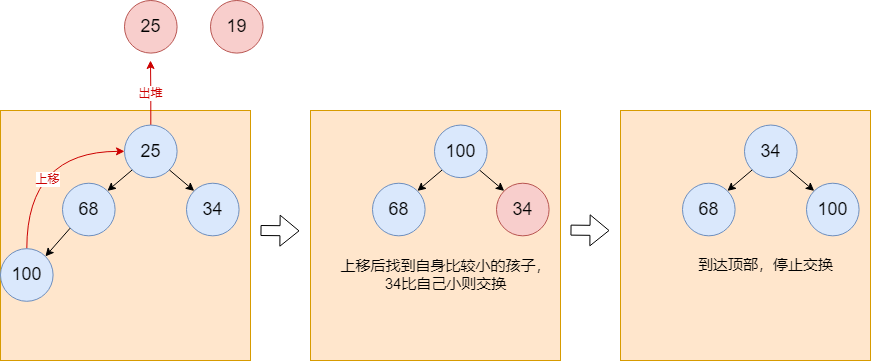

The diagram above was exported from draw.io. Its source (the exported page's mxGraphModel, read from the mxfile embedded in the PNG):
<mxGraphModel dx="2021" dy="688" grid="1" gridSize="10" guides="1" tooltips="1" connect="1" arrows="1" fold="1" page="1" pageScale="1" pageWidth="827" pageHeight="1169" math="0" shadow="0">
  <root>
    <mxCell id="0" />
    <mxCell id="1" parent="0" />
    <mxCell id="sqzPi5sd7_kwksb74K0E-1" value="" style="group" vertex="1" connectable="0" parent="1">
      <mxGeometry x="220" y="240" width="310" height="250" as="geometry" />
    </mxCell>
    <mxCell id="sqzPi5sd7_kwksb74K0E-2" value="" style="whiteSpace=wrap;html=1;aspect=fixed;fillColor=#ffe6cc;strokeColor=#d79b00;container=1;" vertex="1" parent="sqzPi5sd7_kwksb74K0E-1">
      <mxGeometry width="250" height="250" as="geometry" />
    </mxCell>
    <mxCell id="sqzPi5sd7_kwksb74K0E-44" value="&lt;font style=&quot;font-size: 15px;&quot;&gt;上移后找到自身比较小的孩子，&lt;br&gt;34比自己小则交换&lt;/font&gt;" style="text;html=1;align=center;verticalAlign=middle;resizable=0;points=[];autosize=1;strokeColor=none;fillColor=none;" vertex="1" parent="sqzPi5sd7_kwksb74K0E-2">
      <mxGeometry x="20" y="139.48000000000002" width="230" height="50" as="geometry" />
    </mxCell>
    <mxCell id="sqzPi5sd7_kwksb74K0E-4" value="&lt;font style=&quot;font-size: 18px;&quot;&gt;68&lt;/font&gt;" style="ellipse;whiteSpace=wrap;html=1;aspect=fixed;fillColor=#dae8fc;strokeColor=#6c8ebf;" vertex="1" parent="sqzPi5sd7_kwksb74K0E-1">
      <mxGeometry x="62.00000000000001" y="72.72727272727272" width="52.60606060606061" height="52.60606060606061" as="geometry" />
    </mxCell>
    <mxCell id="sqzPi5sd7_kwksb74K0E-5" style="rounded=0;orthogonalLoop=1;jettySize=auto;html=1;exitX=0;exitY=1;exitDx=0;exitDy=0;entryX=1;entryY=0;entryDx=0;entryDy=0;" edge="1" parent="sqzPi5sd7_kwksb74K0E-1" target="sqzPi5sd7_kwksb74K0E-4">
      <mxGeometry relative="1" as="geometry">
        <mxPoint x="131.70397921000244" y="59.44753594151257" as="sourcePoint" />
      </mxGeometry>
    </mxCell>
    <mxCell id="sqzPi5sd7_kwksb74K0E-8" value="&lt;font style=&quot;font-size: 18px;&quot;&gt;34&lt;/font&gt;" style="ellipse;whiteSpace=wrap;html=1;aspect=fixed;fillColor=#f8cecc;strokeColor=#b85450;" vertex="1" parent="sqzPi5sd7_kwksb74K0E-1">
      <mxGeometry x="186.00000000000003" y="72.72727272727272" width="52.60606060606061" height="52.60606060606061" as="geometry" />
    </mxCell>
    <mxCell id="sqzPi5sd7_kwksb74K0E-9" style="rounded=0;orthogonalLoop=1;jettySize=auto;html=1;exitX=1;exitY=1;exitDx=0;exitDy=0;entryX=0;entryY=0;entryDx=0;entryDy=0;" edge="1" parent="sqzPi5sd7_kwksb74K0E-1" target="sqzPi5sd7_kwksb74K0E-8">
      <mxGeometry relative="1" as="geometry">
        <mxPoint x="168.90208139605807" y="59.44753594151257" as="sourcePoint" />
      </mxGeometry>
    </mxCell>
    <mxCell id="sqzPi5sd7_kwksb74K0E-10" value="" style="shape=flexArrow;endArrow=classic;html=1;rounded=0;" edge="1" parent="sqzPi5sd7_kwksb74K0E-1">
      <mxGeometry width="50" height="50" relative="1" as="geometry">
        <mxPoint x="260" y="119.63636363636364" as="sourcePoint" />
        <mxPoint x="299" y="120" as="targetPoint" />
      </mxGeometry>
    </mxCell>
    <mxCell id="sqzPi5sd7_kwksb74K0E-12" value="" style="whiteSpace=wrap;html=1;aspect=fixed;fillColor=#ffe6cc;strokeColor=#d79b00;container=1;" vertex="1" parent="1">
      <mxGeometry x="530" y="240" width="250" height="250" as="geometry" />
    </mxCell>
    <mxCell id="sqzPi5sd7_kwksb74K0E-45" value="&lt;font style=&quot;font-size: 15px;&quot;&gt;到达顶部，停止交换&lt;/font&gt;" style="text;html=1;align=center;verticalAlign=middle;resizable=0;points=[];autosize=1;strokeColor=none;fillColor=none;" vertex="1" parent="sqzPi5sd7_kwksb74K0E-12">
      <mxGeometry x="65" y="139.48000000000002" width="160" height="30" as="geometry" />
    </mxCell>
    <mxCell id="sqzPi5sd7_kwksb74K0E-13" value="&lt;font style=&quot;font-size: 18px;&quot;&gt;34&lt;/font&gt;" style="ellipse;whiteSpace=wrap;html=1;aspect=fixed;fillColor=#dae8fc;strokeColor=#6c8ebf;" vertex="1" parent="1">
      <mxGeometry x="654" y="254.5454545454545" width="52.60606060606061" height="52.60606060606061" as="geometry" />
    </mxCell>
    <mxCell id="sqzPi5sd7_kwksb74K0E-14" value="&lt;font style=&quot;font-size: 18px;&quot;&gt;68&lt;/font&gt;" style="ellipse;whiteSpace=wrap;html=1;aspect=fixed;fillColor=#dae8fc;strokeColor=#6c8ebf;" vertex="1" parent="1">
      <mxGeometry x="592" y="312.72727272727275" width="52.60606060606061" height="52.60606060606061" as="geometry" />
    </mxCell>
    <mxCell id="sqzPi5sd7_kwksb74K0E-15" style="rounded=0;orthogonalLoop=1;jettySize=auto;html=1;exitX=0;exitY=1;exitDx=0;exitDy=0;entryX=1;entryY=0;entryDx=0;entryDy=0;" edge="1" parent="1" source="sqzPi5sd7_kwksb74K0E-13" target="sqzPi5sd7_kwksb74K0E-14">
      <mxGeometry relative="1" as="geometry" />
    </mxCell>
    <mxCell id="sqzPi5sd7_kwksb74K0E-18" value="&lt;font style=&quot;font-size: 18px;&quot;&gt;100&lt;/font&gt;" style="ellipse;whiteSpace=wrap;html=1;aspect=fixed;fillColor=#dae8fc;strokeColor=#6c8ebf;" vertex="1" parent="1">
      <mxGeometry x="716" y="312.72727272727275" width="52.60606060606061" height="52.60606060606061" as="geometry" />
    </mxCell>
    <mxCell id="sqzPi5sd7_kwksb74K0E-19" style="rounded=0;orthogonalLoop=1;jettySize=auto;html=1;exitX=1;exitY=1;exitDx=0;exitDy=0;entryX=0;entryY=0;entryDx=0;entryDy=0;" edge="1" parent="1" source="sqzPi5sd7_kwksb74K0E-13" target="sqzPi5sd7_kwksb74K0E-18">
      <mxGeometry relative="1" as="geometry" />
    </mxCell>
    <mxCell id="sqzPi5sd7_kwksb74K0E-20" value="&lt;font style=&quot;font-size: 18px;&quot;&gt;100&lt;/font&gt;" style="ellipse;whiteSpace=wrap;html=1;aspect=fixed;fillColor=#dae8fc;strokeColor=#6c8ebf;" vertex="1" parent="1">
      <mxGeometry x="344" y="254.54545454545453" width="52.60606060606061" height="52.60606060606061" as="geometry" />
    </mxCell>
    <mxCell id="sqzPi5sd7_kwksb74K0E-22" value="" style="whiteSpace=wrap;html=1;aspect=fixed;fillColor=#ffe6cc;strokeColor=#d79b00;container=1;" vertex="1" parent="1">
      <mxGeometry x="-90" y="240" width="250" height="250" as="geometry" />
    </mxCell>
    <mxCell id="sqzPi5sd7_kwksb74K0E-36" value="&lt;font color=&quot;#cc0000&quot;&gt;出堆&lt;/font&gt;" style="edgeStyle=orthogonalEdgeStyle;rounded=0;orthogonalLoop=1;jettySize=auto;html=1;exitX=0.5;exitY=0;exitDx=0;exitDy=0;strokeColor=#CC0000;" edge="1" parent="1" source="sqzPi5sd7_kwksb74K0E-23">
      <mxGeometry relative="1" as="geometry">
        <mxPoint x="60" y="190" as="targetPoint" />
      </mxGeometry>
    </mxCell>
    <mxCell id="sqzPi5sd7_kwksb74K0E-23" value="&lt;font style=&quot;font-size: 18px;&quot;&gt;25&lt;/font&gt;" style="ellipse;whiteSpace=wrap;html=1;aspect=fixed;fillColor=#dae8fc;strokeColor=#6c8ebf;" vertex="1" parent="1">
      <mxGeometry x="34" y="254.5454545454545" width="52.60606060606061" height="52.60606060606061" as="geometry" />
    </mxCell>
    <mxCell id="sqzPi5sd7_kwksb74K0E-24" value="&lt;font style=&quot;font-size: 18px;&quot;&gt;68&lt;/font&gt;" style="ellipse;whiteSpace=wrap;html=1;aspect=fixed;fillColor=#dae8fc;strokeColor=#6c8ebf;" vertex="1" parent="1">
      <mxGeometry x="-28" y="312.72727272727275" width="52.60606060606061" height="52.60606060606061" as="geometry" />
    </mxCell>
    <mxCell id="sqzPi5sd7_kwksb74K0E-25" style="rounded=0;orthogonalLoop=1;jettySize=auto;html=1;exitX=0;exitY=1;exitDx=0;exitDy=0;entryX=1;entryY=0;entryDx=0;entryDy=0;" edge="1" parent="1" source="sqzPi5sd7_kwksb74K0E-23" target="sqzPi5sd7_kwksb74K0E-24">
      <mxGeometry relative="1" as="geometry" />
    </mxCell>
    <mxCell id="sqzPi5sd7_kwksb74K0E-35" style="edgeStyle=orthogonalEdgeStyle;rounded=0;orthogonalLoop=1;jettySize=auto;html=1;exitX=0.5;exitY=0;exitDx=0;exitDy=0;entryX=0;entryY=0.5;entryDx=0;entryDy=0;curved=1;strokeColor=#CC0000;" edge="1" parent="1" source="sqzPi5sd7_kwksb74K0E-26" target="sqzPi5sd7_kwksb74K0E-23">
      <mxGeometry relative="1" as="geometry" />
    </mxCell>
    <mxCell id="sqzPi5sd7_kwksb74K0E-41" value="&lt;font color=&quot;#cc0000&quot;&gt;上移&lt;/font&gt;" style="edgeLabel;html=1;align=center;verticalAlign=middle;resizable=0;points=[];" vertex="1" connectable="0" parent="sqzPi5sd7_kwksb74K0E-35">
      <mxGeometry x="-0.2805" y="-20" relative="1" as="geometry">
        <mxPoint as="offset" />
      </mxGeometry>
    </mxCell>
    <mxCell id="sqzPi5sd7_kwksb74K0E-26" value="&lt;font style=&quot;font-size: 18px;&quot;&gt;100&lt;/font&gt;" style="ellipse;whiteSpace=wrap;html=1;aspect=fixed;fillColor=#dae8fc;strokeColor=#6c8ebf;" vertex="1" parent="1">
      <mxGeometry x="-90" y="378.18181818181813" width="52.60606060606061" height="52.60606060606061" as="geometry" />
    </mxCell>
    <mxCell id="sqzPi5sd7_kwksb74K0E-27" style="rounded=0;orthogonalLoop=1;jettySize=auto;html=1;exitX=0;exitY=1;exitDx=0;exitDy=0;entryX=1;entryY=0;entryDx=0;entryDy=0;" edge="1" parent="1" source="sqzPi5sd7_kwksb74K0E-24" target="sqzPi5sd7_kwksb74K0E-26">
      <mxGeometry relative="1" as="geometry" />
    </mxCell>
    <mxCell id="sqzPi5sd7_kwksb74K0E-28" value="&lt;font style=&quot;font-size: 18px;&quot;&gt;34&lt;/font&gt;" style="ellipse;whiteSpace=wrap;html=1;aspect=fixed;fillColor=#dae8fc;strokeColor=#6c8ebf;" vertex="1" parent="1">
      <mxGeometry x="96" y="312.72727272727275" width="52.60606060606061" height="52.60606060606061" as="geometry" />
    </mxCell>
    <mxCell id="sqzPi5sd7_kwksb74K0E-29" style="rounded=0;orthogonalLoop=1;jettySize=auto;html=1;exitX=1;exitY=1;exitDx=0;exitDy=0;entryX=0;entryY=0;entryDx=0;entryDy=0;" edge="1" parent="1" source="sqzPi5sd7_kwksb74K0E-23" target="sqzPi5sd7_kwksb74K0E-28">
      <mxGeometry relative="1" as="geometry" />
    </mxCell>
    <mxCell id="sqzPi5sd7_kwksb74K0E-43" value="" style="shape=flexArrow;endArrow=classic;html=1;rounded=0;" edge="1" parent="1">
      <mxGeometry width="50" height="50" relative="1" as="geometry">
        <mxPoint x="170" y="359.99636363636364" as="sourcePoint" />
        <mxPoint x="209" y="360.36" as="targetPoint" />
      </mxGeometry>
    </mxCell>
    <mxCell id="sqzPi5sd7_kwksb74K0E-46" value="&lt;font style=&quot;font-size: 18px;&quot;&gt;19&lt;/font&gt;" style="ellipse;whiteSpace=wrap;html=1;aspect=fixed;fillColor=#f8cecc;strokeColor=#b85450;" vertex="1" parent="1">
      <mxGeometry x="120" y="129.9954545454545" width="52.60606060606061" height="52.60606060606061" as="geometry" />
    </mxCell>
    <mxCell id="sqzPi5sd7_kwksb74K0E-47" value="&lt;font style=&quot;font-size: 18px;&quot;&gt;25&lt;/font&gt;" style="ellipse;whiteSpace=wrap;html=1;aspect=fixed;fillColor=#f8cecc;strokeColor=#b85450;" vertex="1" parent="1">
      <mxGeometry x="34" y="129.9954545454545" width="52.60606060606061" height="52.60606060606061" as="geometry" />
    </mxCell>
  </root>
</mxGraphModel>